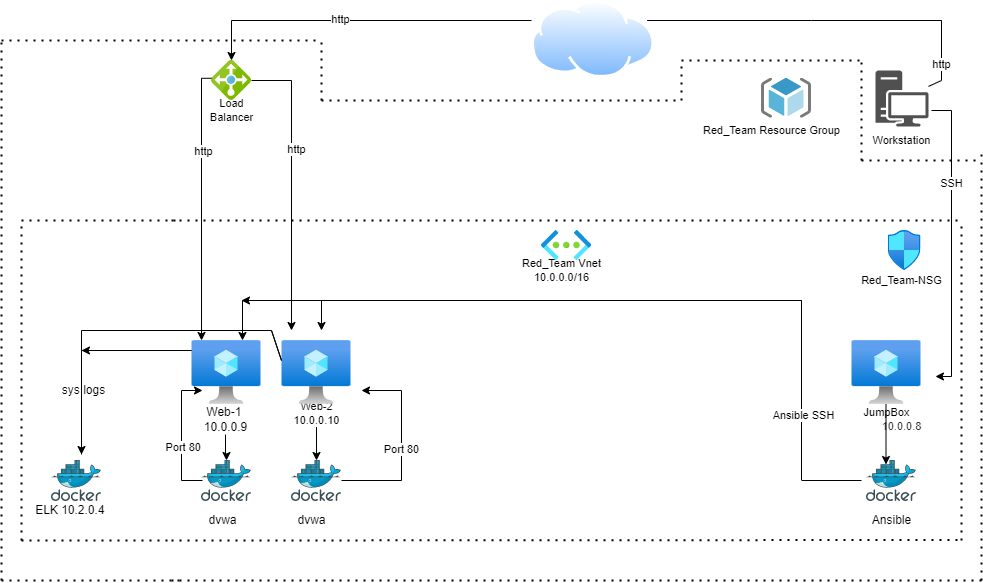

The diagram above was exported from draw.io. Its source (the exported page's mxGraphModel, read from the mxfile embedded in the PNG):
<mxGraphModel dx="2233" dy="777" grid="1" gridSize="10" guides="1" tooltips="1" connect="1" arrows="1" fold="1" page="1" pageScale="1" pageWidth="827" pageHeight="1169" math="0" shadow="0">
  <root>
    <mxCell id="0" />
    <mxCell id="1" parent="0" />
    <mxCell id="lWWya82FKzTAYpwN3Xq5-1" value="" style="sketch=0;aspect=fixed;html=1;points=[];align=center;image;fontSize=12;image=img/lib/mscae/Docker.svg;" parent="1" vertex="1">
      <mxGeometry x="40" y="480" width="50" height="41" as="geometry" />
    </mxCell>
    <mxCell id="lWWya82FKzTAYpwN3Xq5-2" value="" style="sketch=0;aspect=fixed;html=1;points=[];align=center;image;fontSize=12;image=img/lib/mscae/Docker.svg;" parent="1" vertex="1">
      <mxGeometry x="130" y="480" width="50" height="41" as="geometry" />
    </mxCell>
    <mxCell id="lWWya82FKzTAYpwN3Xq5-3" value="dvwa" style="text;html=1;align=center;verticalAlign=middle;resizable=0;points=[];autosize=1;strokeColor=none;fillColor=none;" parent="1" vertex="1">
      <mxGeometry x="41" y="530" width="40" height="20" as="geometry" />
    </mxCell>
    <mxCell id="lWWya82FKzTAYpwN3Xq5-4" value="dvwa" style="text;html=1;align=center;verticalAlign=middle;resizable=0;points=[];autosize=1;strokeColor=none;fillColor=none;" parent="1" vertex="1">
      <mxGeometry x="130" y="530" width="40" height="20" as="geometry" />
    </mxCell>
    <mxCell id="lWWya82FKzTAYpwN3Xq5-7" value="" style="edgeStyle=orthogonalEdgeStyle;rounded=0;orthogonalLoop=1;jettySize=auto;html=1;startArrow=none;" parent="1" source="lWWya82FKzTAYpwN3Xq5-8" target="lWWya82FKzTAYpwN3Xq5-1" edge="1">
      <mxGeometry relative="1" as="geometry">
        <mxPoint x="70" y="492" as="targetPoint" />
      </mxGeometry>
    </mxCell>
    <mxCell id="lWWya82FKzTAYpwN3Xq5-5" value="" style="aspect=fixed;html=1;points=[];align=center;image;fontSize=12;image=img/lib/azure2/compute/Virtual_Machine.svg;" parent="1" vertex="1">
      <mxGeometry x="30.5" y="360" width="69" height="64" as="geometry" />
    </mxCell>
    <mxCell id="lWWya82FKzTAYpwN3Xq5-9" value="" style="edgeStyle=orthogonalEdgeStyle;rounded=0;orthogonalLoop=1;jettySize=auto;html=1;" parent="1" source="lWWya82FKzTAYpwN3Xq5-6" edge="1">
      <mxGeometry relative="1" as="geometry">
        <mxPoint x="155" y="480" as="targetPoint" />
      </mxGeometry>
    </mxCell>
    <mxCell id="lWWya82FKzTAYpwN3Xq5-11" value="Web-2&lt;br&gt;10.0.0.10" style="edgeLabel;html=1;align=center;verticalAlign=middle;resizable=0;points=[];" parent="lWWya82FKzTAYpwN3Xq5-9" vertex="1" connectable="0">
      <mxGeometry x="-0.7297" y="-1" relative="1" as="geometry">
        <mxPoint as="offset" />
      </mxGeometry>
    </mxCell>
    <mxCell id="lWWya82FKzTAYpwN3Xq5-6" value="" style="aspect=fixed;html=1;points=[];align=center;image;fontSize=12;image=img/lib/azure2/compute/Virtual_Machine.svg;" parent="1" vertex="1">
      <mxGeometry x="120.5" y="360" width="69" height="64" as="geometry" />
    </mxCell>
    <mxCell id="lWWya82FKzTAYpwN3Xq5-8" value="Web-1&amp;nbsp;&lt;br&gt;10.0.0.9" style="text;html=1;align=center;verticalAlign=middle;resizable=0;points=[];autosize=1;strokeColor=none;fillColor=none;" parent="1" vertex="1">
      <mxGeometry x="34" y="424" width="60" height="30" as="geometry" />
    </mxCell>
    <mxCell id="lWWya82FKzTAYpwN3Xq5-10" value="" style="edgeStyle=orthogonalEdgeStyle;rounded=0;orthogonalLoop=1;jettySize=auto;html=1;endArrow=none;" parent="1" source="lWWya82FKzTAYpwN3Xq5-5" target="lWWya82FKzTAYpwN3Xq5-8" edge="1">
      <mxGeometry relative="1" as="geometry">
        <mxPoint x="65" y="424" as="sourcePoint" />
        <mxPoint x="61" y="530" as="targetPoint" />
        <Array as="points">
          <mxPoint x="60" y="444" />
          <mxPoint x="60" y="444" />
        </Array>
      </mxGeometry>
    </mxCell>
    <mxCell id="lWWya82FKzTAYpwN3Xq5-17" value="" style="edgeStyle=segmentEdgeStyle;endArrow=classic;html=1;rounded=0;" parent="1" edge="1">
      <mxGeometry width="50" height="50" relative="1" as="geometry">
        <mxPoint x="180" y="500" as="sourcePoint" />
        <mxPoint x="200" y="410" as="targetPoint" />
        <Array as="points">
          <mxPoint x="180" y="500" />
          <mxPoint x="240" y="500" />
          <mxPoint x="240" y="410" />
        </Array>
      </mxGeometry>
    </mxCell>
    <mxCell id="lWWya82FKzTAYpwN3Xq5-80" value="Port 80" style="edgeLabel;html=1;align=center;verticalAlign=middle;resizable=0;points=[];fontSize=11;" parent="lWWya82FKzTAYpwN3Xq5-17" vertex="1" connectable="0">
      <mxGeometry x="-0.0316" y="1" relative="1" as="geometry">
        <mxPoint as="offset" />
      </mxGeometry>
    </mxCell>
    <mxCell id="lWWya82FKzTAYpwN3Xq5-18" value="" style="edgeStyle=segmentEdgeStyle;endArrow=classic;html=1;rounded=0;" parent="1" edge="1">
      <mxGeometry width="50" height="50" relative="1" as="geometry">
        <mxPoint x="41" y="500" as="sourcePoint" />
        <mxPoint x="41" y="410" as="targetPoint" />
        <Array as="points">
          <mxPoint x="20" y="500" />
          <mxPoint x="20" y="410" />
        </Array>
      </mxGeometry>
    </mxCell>
    <mxCell id="lWWya82FKzTAYpwN3Xq5-19" value="" style="sketch=0;aspect=fixed;html=1;points=[];align=center;image;fontSize=12;image=img/lib/mscae/Docker.svg;" parent="1" vertex="1">
      <mxGeometry x="705" y="480" width="50" height="41" as="geometry" />
    </mxCell>
    <mxCell id="lWWya82FKzTAYpwN3Xq5-20" value="&amp;nbsp; &amp;nbsp; &amp;nbsp; &amp;nbsp; &amp;nbsp; &amp;nbsp; Ansible" style="text;html=1;align=center;verticalAlign=middle;resizable=0;points=[];autosize=1;strokeColor=none;fillColor=none;" parent="1" vertex="1">
      <mxGeometry x="665" y="530" width="90" height="20" as="geometry" />
    </mxCell>
    <mxCell id="lWWya82FKzTAYpwN3Xq5-21" value="" style="aspect=fixed;html=1;points=[];align=center;image;fontSize=12;image=img/lib/azure2/compute/Virtual_Machine.svg;" parent="1" vertex="1">
      <mxGeometry x="690.5" y="360" width="69" height="64" as="geometry" />
    </mxCell>
    <mxCell id="lWWya82FKzTAYpwN3Xq5-23" value="&lt;br&gt;&lt;br&gt;&lt;font style=&quot;font-size: 11px&quot;&gt;JumpBox&lt;br&gt;&lt;/font&gt;&lt;span class=&quot;msportalfx-text-regular ext-left-space&quot; style=&quot;line-height: normal ; padding-left: 30px ; color: rgb(50 , 49 , 48) ; background-color: rgb(255 , 255 , 255) ; outline: none&quot;&gt;&lt;span style=&quot;outline: none&quot;&gt;&lt;font style=&quot;font-size: 11px&quot;&gt;10.0.0.8&lt;/font&gt;&lt;br&gt;&lt;/span&gt;&lt;/span&gt;" style="text;html=1;align=center;verticalAlign=middle;resizable=0;points=[];autosize=1;strokeColor=none;fillColor=none;" parent="1" vertex="1">
      <mxGeometry x="680" y="394" width="90" height="60" as="geometry" />
    </mxCell>
    <mxCell id="lWWya82FKzTAYpwN3Xq5-24" value="" style="endArrow=classic;html=1;rounded=0;fontSize=11;" parent="1" edge="1">
      <mxGeometry width="50" height="50" relative="1" as="geometry">
        <mxPoint x="724.5" y="424" as="sourcePoint" />
        <mxPoint x="724.5" y="484" as="targetPoint" />
      </mxGeometry>
    </mxCell>
    <mxCell id="lWWya82FKzTAYpwN3Xq5-25" value="" style="endArrow=classic;html=1;rounded=0;fontSize=11;" parent="1" edge="1">
      <mxGeometry width="50" height="50" relative="1" as="geometry">
        <mxPoint x="640" y="320" as="sourcePoint" />
        <mxPoint x="80" y="320" as="targetPoint" />
      </mxGeometry>
    </mxCell>
    <mxCell id="lWWya82FKzTAYpwN3Xq5-26" value="" style="endArrow=none;html=1;rounded=0;fontSize=11;" parent="1" edge="1">
      <mxGeometry width="50" height="50" relative="1" as="geometry">
        <mxPoint x="640" y="500" as="sourcePoint" />
        <mxPoint x="640" y="370" as="targetPoint" />
        <Array as="points">
          <mxPoint x="640" y="320" />
        </Array>
      </mxGeometry>
    </mxCell>
    <mxCell id="lWWya82FKzTAYpwN3Xq5-28" value="Ansible SSH" style="edgeLabel;html=1;align=center;verticalAlign=middle;resizable=0;points=[];fontSize=11;" parent="lWWya82FKzTAYpwN3Xq5-26" vertex="1" connectable="0">
      <mxGeometry x="-0.4261" y="-1" relative="1" as="geometry">
        <mxPoint as="offset" />
      </mxGeometry>
    </mxCell>
    <mxCell id="lWWya82FKzTAYpwN3Xq5-27" value="" style="endArrow=none;html=1;rounded=0;fontSize=11;" parent="1" edge="1">
      <mxGeometry width="50" height="50" relative="1" as="geometry">
        <mxPoint x="640.5" y="500" as="sourcePoint" />
        <mxPoint x="700" y="500" as="targetPoint" />
      </mxGeometry>
    </mxCell>
    <mxCell id="lWWya82FKzTAYpwN3Xq5-29" value="" style="endArrow=classic;html=1;rounded=0;fontSize=11;" parent="1" edge="1">
      <mxGeometry width="50" height="50" relative="1" as="geometry">
        <mxPoint x="160" y="320" as="sourcePoint" />
        <mxPoint x="160" y="350" as="targetPoint" />
      </mxGeometry>
    </mxCell>
    <mxCell id="lWWya82FKzTAYpwN3Xq5-30" value="" style="endArrow=classic;html=1;rounded=0;fontSize=11;" parent="1" edge="1">
      <mxGeometry width="50" height="50" relative="1" as="geometry">
        <mxPoint x="81" y="320" as="sourcePoint" />
        <mxPoint x="81" y="360" as="targetPoint" />
      </mxGeometry>
    </mxCell>
    <mxCell id="lWWya82FKzTAYpwN3Xq5-32" value="" style="endArrow=none;dashed=1;html=1;dashPattern=1 3;strokeWidth=2;rounded=0;fontSize=11;" parent="1" edge="1">
      <mxGeometry width="50" height="50" relative="1" as="geometry">
        <mxPoint x="800" y="560" as="sourcePoint" />
        <mxPoint x="800" y="240" as="targetPoint" />
      </mxGeometry>
    </mxCell>
    <mxCell id="lWWya82FKzTAYpwN3Xq5-33" value="" style="endArrow=none;dashed=1;html=1;dashPattern=1 3;strokeWidth=2;rounded=0;fontSize=11;" parent="1" edge="1">
      <mxGeometry width="50" height="50" relative="1" as="geometry">
        <mxPoint x="10" y="560" as="sourcePoint" />
        <mxPoint x="800" y="559.5" as="targetPoint" />
      </mxGeometry>
    </mxCell>
    <mxCell id="lWWya82FKzTAYpwN3Xq5-34" value="" style="endArrow=none;dashed=1;html=1;dashPattern=1 3;strokeWidth=2;rounded=0;fontSize=11;" parent="1" edge="1">
      <mxGeometry width="50" height="50" relative="1" as="geometry">
        <mxPoint x="-140" y="560" as="sourcePoint" />
        <mxPoint x="-140" y="240" as="targetPoint" />
      </mxGeometry>
    </mxCell>
    <mxCell id="lWWya82FKzTAYpwN3Xq5-81" value="&amp;nbsp; &amp;nbsp; &amp;nbsp; &amp;nbsp;Port 80" style="edgeLabel;html=1;align=center;verticalAlign=middle;resizable=0;points=[];fontSize=11;" parent="lWWya82FKzTAYpwN3Xq5-34" vertex="1" connectable="0">
      <mxGeometry x="-0.4125" y="-2" relative="1" as="geometry">
        <mxPoint x="148" as="offset" />
      </mxGeometry>
    </mxCell>
    <mxCell id="lWWya82FKzTAYpwN3Xq5-35" value="" style="endArrow=none;dashed=1;html=1;dashPattern=1 3;strokeWidth=2;rounded=0;fontSize=11;" parent="1" edge="1">
      <mxGeometry width="50" height="50" relative="1" as="geometry">
        <mxPoint x="10" y="240" as="sourcePoint" />
        <mxPoint x="800" y="240" as="targetPoint" />
      </mxGeometry>
    </mxCell>
    <mxCell id="lWWya82FKzTAYpwN3Xq5-36" value="" style="aspect=fixed;html=1;points=[];align=center;image;fontSize=12;image=img/lib/azure2/networking/Network_Security_Groups.svg;" parent="1" vertex="1">
      <mxGeometry x="726.56" y="250" width="32.94" height="40" as="geometry" />
    </mxCell>
    <mxCell id="lWWya82FKzTAYpwN3Xq5-38" value="Red_Team-NSG" style="text;html=1;align=center;verticalAlign=middle;resizable=0;points=[];autosize=1;strokeColor=none;fillColor=none;fontSize=11;" parent="1" vertex="1">
      <mxGeometry x="690" y="290" width="100" height="20" as="geometry" />
    </mxCell>
    <mxCell id="lWWya82FKzTAYpwN3Xq5-39" value="" style="aspect=fixed;html=1;points=[];align=center;image;fontSize=12;image=img/lib/azure2/networking/Virtual_Networks.svg;" parent="1" vertex="1">
      <mxGeometry x="380" y="250" width="50.25" height="30" as="geometry" />
    </mxCell>
    <mxCell id="lWWya82FKzTAYpwN3Xq5-40" value="Red_Team Vnet&lt;br&gt;10.0.0.0/16" style="text;html=1;align=center;verticalAlign=middle;resizable=0;points=[];autosize=1;strokeColor=none;fillColor=none;fontSize=11;" parent="1" vertex="1">
      <mxGeometry x="355" y="275" width="90" height="30" as="geometry" />
    </mxCell>
    <mxCell id="lWWya82FKzTAYpwN3Xq5-41" value="" style="sketch=0;aspect=fixed;html=1;points=[];align=center;image;fontSize=12;image=img/lib/mscae/Load_Balancer_feature.svg;" parent="1" vertex="1">
      <mxGeometry x="50" y="80" width="40" height="40" as="geometry" />
    </mxCell>
    <mxCell id="lWWya82FKzTAYpwN3Xq5-42" value="Load&lt;br&gt;Balancer" style="text;html=1;align=center;verticalAlign=middle;resizable=0;points=[];autosize=1;strokeColor=none;fillColor=none;fontSize=11;" parent="1" vertex="1">
      <mxGeometry x="40" y="115" width="60" height="30" as="geometry" />
    </mxCell>
    <mxCell id="lWWya82FKzTAYpwN3Xq5-44" value="" style="edgeStyle=segmentEdgeStyle;endArrow=classic;html=1;rounded=0;fontSize=11;" parent="1" edge="1">
      <mxGeometry width="50" height="50" relative="1" as="geometry">
        <mxPoint x="90" y="100" as="sourcePoint" />
        <mxPoint x="130" y="350" as="targetPoint" />
      </mxGeometry>
    </mxCell>
    <mxCell id="lWWya82FKzTAYpwN3Xq5-48" value="http" style="edgeLabel;html=1;align=center;verticalAlign=middle;resizable=0;points=[];fontSize=11;" parent="lWWya82FKzTAYpwN3Xq5-44" vertex="1" connectable="0">
      <mxGeometry x="-0.2552" y="4" relative="1" as="geometry">
        <mxPoint as="offset" />
      </mxGeometry>
    </mxCell>
    <mxCell id="lWWya82FKzTAYpwN3Xq5-46" value="" style="edgeStyle=segmentEdgeStyle;endArrow=classic;html=1;rounded=0;fontSize=11;entryX=0.138;entryY=0;entryDx=0;entryDy=0;entryPerimeter=0;" parent="1" target="lWWya82FKzTAYpwN3Xq5-5" edge="1">
      <mxGeometry width="50" height="50" relative="1" as="geometry">
        <mxPoint x="50" y="97.75999999999999" as="sourcePoint" />
        <mxPoint x="40" y="347.76" as="targetPoint" />
      </mxGeometry>
    </mxCell>
    <mxCell id="lWWya82FKzTAYpwN3Xq5-47" value="http" style="edgeLabel;html=1;align=center;verticalAlign=middle;resizable=0;points=[];fontSize=11;" parent="lWWya82FKzTAYpwN3Xq5-46" vertex="1" connectable="0">
      <mxGeometry x="-0.3923" y="1" relative="1" as="geometry">
        <mxPoint as="offset" />
      </mxGeometry>
    </mxCell>
    <mxCell id="lWWya82FKzTAYpwN3Xq5-50" value="" style="sketch=0;pointerEvents=1;shadow=0;dashed=0;html=1;strokeColor=none;fillColor=#505050;labelPosition=center;verticalLabelPosition=bottom;verticalAlign=top;outlineConnect=0;align=center;shape=mxgraph.office.devices.workstation;fontSize=11;" parent="1" vertex="1">
      <mxGeometry x="714" y="90" width="53" height="56" as="geometry" />
    </mxCell>
    <mxCell id="lWWya82FKzTAYpwN3Xq5-51" value="Workstation" style="text;html=1;align=center;verticalAlign=middle;resizable=0;points=[];autosize=1;strokeColor=none;fillColor=none;fontSize=11;" parent="1" vertex="1">
      <mxGeometry x="705" y="150" width="70" height="20" as="geometry" />
    </mxCell>
    <mxCell id="lWWya82FKzTAYpwN3Xq5-53" value="" style="edgeStyle=segmentEdgeStyle;endArrow=classic;html=1;rounded=0;fontSize=11;entryX=1.044;entryY=0.033;entryDx=0;entryDy=0;entryPerimeter=0;" parent="1" target="lWWya82FKzTAYpwN3Xq5-23" edge="1">
      <mxGeometry width="50" height="50" relative="1" as="geometry">
        <mxPoint x="770" y="130" as="sourcePoint" />
        <mxPoint x="790" y="290" as="targetPoint" />
        <Array as="points">
          <mxPoint x="790" y="130" />
          <mxPoint x="790" y="396" />
        </Array>
      </mxGeometry>
    </mxCell>
    <mxCell id="lWWya82FKzTAYpwN3Xq5-54" value="SSH" style="edgeLabel;html=1;align=center;verticalAlign=middle;resizable=0;points=[];fontSize=11;" parent="lWWya82FKzTAYpwN3Xq5-53" vertex="1" connectable="0">
      <mxGeometry x="-0.3908" y="-1" relative="1" as="geometry">
        <mxPoint as="offset" />
      </mxGeometry>
    </mxCell>
    <mxCell id="lWWya82FKzTAYpwN3Xq5-58" value="" style="edgeStyle=segmentEdgeStyle;endArrow=classic;html=1;rounded=0;fontSize=11;startArrow=none;" parent="1" edge="1">
      <mxGeometry width="50" height="50" relative="1" as="geometry">
        <mxPoint x="370" y="40" as="sourcePoint" />
        <mxPoint x="70" y="80" as="targetPoint" />
        <Array as="points">
          <mxPoint x="70" y="40" />
          <mxPoint x="70" y="80" />
        </Array>
      </mxGeometry>
    </mxCell>
    <mxCell id="lWWya82FKzTAYpwN3Xq5-67" value="http" style="edgeLabel;html=1;align=center;verticalAlign=middle;resizable=0;points=[];fontSize=11;" parent="lWWya82FKzTAYpwN3Xq5-58" vertex="1" connectable="0">
      <mxGeometry x="0.1273" y="-2" relative="1" as="geometry">
        <mxPoint as="offset" />
      </mxGeometry>
    </mxCell>
    <mxCell id="lWWya82FKzTAYpwN3Xq5-60" value="" style="endArrow=none;html=1;rounded=0;fontSize=11;" parent="1" edge="1">
      <mxGeometry width="50" height="50" relative="1" as="geometry">
        <mxPoint x="780" y="100" as="sourcePoint" />
        <mxPoint x="780" y="40" as="targetPoint" />
      </mxGeometry>
    </mxCell>
    <mxCell id="lWWya82FKzTAYpwN3Xq5-63" value="http" style="edgeLabel;html=1;align=center;verticalAlign=middle;resizable=0;points=[];fontSize=11;" parent="lWWya82FKzTAYpwN3Xq5-60" vertex="1" connectable="0">
      <mxGeometry x="-0.4333" y="1" relative="1" as="geometry">
        <mxPoint as="offset" />
      </mxGeometry>
    </mxCell>
    <mxCell id="lWWya82FKzTAYpwN3Xq5-62" value="" style="endArrow=none;html=1;rounded=0;fontSize=11;" parent="1" source="lWWya82FKzTAYpwN3Xq5-50" edge="1">
      <mxGeometry width="50" height="50" relative="1" as="geometry">
        <mxPoint x="730" y="150" as="sourcePoint" />
        <mxPoint x="780" y="100" as="targetPoint" />
        <Array as="points" />
      </mxGeometry>
    </mxCell>
    <mxCell id="lWWya82FKzTAYpwN3Xq5-65" value="" style="aspect=fixed;perimeter=ellipsePerimeter;html=1;align=center;shadow=0;dashed=0;spacingTop=3;image;image=img/lib/active_directory/internet_cloud.svg;fontSize=11;" parent="1" vertex="1">
      <mxGeometry x="370" y="20" width="123.37" height="77.72" as="geometry" />
    </mxCell>
    <mxCell id="lWWya82FKzTAYpwN3Xq5-66" value="" style="edgeStyle=segmentEdgeStyle;endArrow=none;html=1;rounded=0;fontSize=11;" parent="1" target="lWWya82FKzTAYpwN3Xq5-65" edge="1">
      <mxGeometry width="50" height="50" relative="1" as="geometry">
        <mxPoint x="780" y="60" as="sourcePoint" />
        <mxPoint x="70" y="70" as="targetPoint" />
        <Array as="points">
          <mxPoint x="650" y="40" />
          <mxPoint x="650" y="40" />
        </Array>
      </mxGeometry>
    </mxCell>
    <mxCell id="lWWya82FKzTAYpwN3Xq5-68" value="" style="sketch=0;aspect=fixed;html=1;points=[];align=center;image;fontSize=12;image=img/lib/mscae/ResourceGroup.svg;" parent="1" vertex="1">
      <mxGeometry x="600" y="97.72" width="50" height="40" as="geometry" />
    </mxCell>
    <mxCell id="lWWya82FKzTAYpwN3Xq5-69" value="Red_Team Resource Group" style="text;html=1;align=center;verticalAlign=middle;resizable=0;points=[];autosize=1;strokeColor=none;fillColor=none;fontSize=11;" parent="1" vertex="1">
      <mxGeometry x="535" y="140" width="150" height="20" as="geometry" />
    </mxCell>
    <mxCell id="lWWya82FKzTAYpwN3Xq5-70" value="" style="endArrow=none;dashed=1;html=1;dashPattern=1 3;strokeWidth=2;rounded=0;fontSize=11;" parent="1" edge="1">
      <mxGeometry width="50" height="50" relative="1" as="geometry">
        <mxPoint x="10" y="600" as="sourcePoint" />
        <mxPoint x="820" y="600" as="targetPoint" />
        <Array as="points" />
      </mxGeometry>
    </mxCell>
    <mxCell id="lWWya82FKzTAYpwN3Xq5-71" value="" style="endArrow=none;dashed=1;html=1;dashPattern=1 3;strokeWidth=2;rounded=0;fontSize=11;" parent="1" edge="1">
      <mxGeometry width="50" height="50" relative="1" as="geometry">
        <mxPoint x="820" y="600" as="sourcePoint" />
        <mxPoint x="820" y="170" as="targetPoint" />
      </mxGeometry>
    </mxCell>
    <mxCell id="lWWya82FKzTAYpwN3Xq5-72" value="" style="endArrow=none;dashed=1;html=1;dashPattern=1 3;strokeWidth=2;rounded=0;fontSize=11;" parent="1" edge="1">
      <mxGeometry width="50" height="50" relative="1" as="geometry">
        <mxPoint x="520" y="80" as="sourcePoint" />
        <mxPoint x="700" y="80" as="targetPoint" />
        <Array as="points">
          <mxPoint x="650" y="80" />
        </Array>
      </mxGeometry>
    </mxCell>
    <mxCell id="lWWya82FKzTAYpwN3Xq5-73" value="" style="endArrow=none;dashed=1;html=1;dashPattern=1 3;strokeWidth=2;rounded=0;fontSize=11;" parent="1" edge="1">
      <mxGeometry width="50" height="50" relative="1" as="geometry">
        <mxPoint x="520" y="120" as="sourcePoint" />
        <mxPoint x="520" y="80" as="targetPoint" />
      </mxGeometry>
    </mxCell>
    <mxCell id="lWWya82FKzTAYpwN3Xq5-74" value="" style="endArrow=none;dashed=1;html=1;dashPattern=1 3;strokeWidth=2;rounded=0;fontSize=11;" parent="1" edge="1">
      <mxGeometry width="50" height="50" relative="1" as="geometry">
        <mxPoint x="160" y="120" as="sourcePoint" />
        <mxPoint x="520" y="120" as="targetPoint" />
      </mxGeometry>
    </mxCell>
    <mxCell id="lWWya82FKzTAYpwN3Xq5-75" value="" style="endArrow=none;dashed=1;html=1;dashPattern=1 3;strokeWidth=2;rounded=0;fontSize=11;" parent="1" edge="1">
      <mxGeometry width="50" height="50" relative="1" as="geometry">
        <mxPoint x="160" y="120" as="sourcePoint" />
        <mxPoint x="160" y="60" as="targetPoint" />
      </mxGeometry>
    </mxCell>
    <mxCell id="lWWya82FKzTAYpwN3Xq5-76" value="" style="endArrow=none;dashed=1;html=1;dashPattern=1 3;strokeWidth=2;rounded=0;fontSize=11;" parent="1" edge="1">
      <mxGeometry width="50" height="50" relative="1" as="geometry">
        <mxPoint y="60" as="sourcePoint" />
        <mxPoint x="160" y="60" as="targetPoint" />
      </mxGeometry>
    </mxCell>
    <mxCell id="lWWya82FKzTAYpwN3Xq5-77" value="" style="endArrow=none;dashed=1;html=1;dashPattern=1 3;strokeWidth=2;rounded=0;fontSize=11;" parent="1" edge="1">
      <mxGeometry width="50" height="50" relative="1" as="geometry">
        <mxPoint x="-160" y="600" as="sourcePoint" />
        <mxPoint x="-160" y="60" as="targetPoint" />
      </mxGeometry>
    </mxCell>
    <mxCell id="lWWya82FKzTAYpwN3Xq5-78" value="" style="endArrow=none;dashed=1;html=1;dashPattern=1 3;strokeWidth=2;rounded=0;fontSize=11;" parent="1" edge="1">
      <mxGeometry width="50" height="50" relative="1" as="geometry">
        <mxPoint x="700" y="180" as="sourcePoint" />
        <mxPoint x="700" y="80" as="targetPoint" />
      </mxGeometry>
    </mxCell>
    <mxCell id="lWWya82FKzTAYpwN3Xq5-79" value="" style="endArrow=none;dashed=1;html=1;dashPattern=1 3;strokeWidth=2;rounded=0;fontSize=11;" parent="1" edge="1">
      <mxGeometry width="50" height="50" relative="1" as="geometry">
        <mxPoint x="700" y="180" as="sourcePoint" />
        <mxPoint x="820" y="180" as="targetPoint" />
      </mxGeometry>
    </mxCell>
    <mxCell id="xdyCE6Kl5vhXxnAkawHV-1" value="" style="endArrow=none;dashed=1;html=1;dashPattern=1 3;strokeWidth=2;rounded=0;" parent="1" edge="1">
      <mxGeometry width="50" height="50" relative="1" as="geometry">
        <mxPoint x="-140" y="560" as="sourcePoint" />
        <mxPoint x="10" y="560" as="targetPoint" />
      </mxGeometry>
    </mxCell>
    <mxCell id="xdyCE6Kl5vhXxnAkawHV-2" value="" style="endArrow=none;dashed=1;html=1;dashPattern=1 3;strokeWidth=2;rounded=0;" parent="1" edge="1">
      <mxGeometry width="50" height="50" relative="1" as="geometry">
        <mxPoint x="-160" y="60" as="sourcePoint" />
        <mxPoint y="60" as="targetPoint" />
      </mxGeometry>
    </mxCell>
    <mxCell id="xdyCE6Kl5vhXxnAkawHV-3" value="" style="endArrow=none;dashed=1;html=1;dashPattern=1 3;strokeWidth=2;rounded=0;" parent="1" edge="1">
      <mxGeometry width="50" height="50" relative="1" as="geometry">
        <mxPoint x="-160" y="600" as="sourcePoint" />
        <mxPoint x="20" y="600" as="targetPoint" />
      </mxGeometry>
    </mxCell>
    <mxCell id="xdyCE6Kl5vhXxnAkawHV-4" value="" style="endArrow=none;dashed=1;html=1;dashPattern=1 3;strokeWidth=2;rounded=0;" parent="1" edge="1">
      <mxGeometry width="50" height="50" relative="1" as="geometry">
        <mxPoint x="-140" y="240" as="sourcePoint" />
        <mxPoint x="20" y="240" as="targetPoint" />
      </mxGeometry>
    </mxCell>
    <mxCell id="xdyCE6Kl5vhXxnAkawHV-5" value="" style="sketch=0;aspect=fixed;html=1;points=[];align=center;image;fontSize=12;image=img/lib/mscae/Docker.svg;" parent="1" vertex="1">
      <mxGeometry x="-110" y="480" width="50" height="41" as="geometry" />
    </mxCell>
    <mxCell id="xdyCE6Kl5vhXxnAkawHV-7" value="ELK 10.2.0.4&amp;nbsp;" style="text;html=1;align=center;verticalAlign=middle;resizable=0;points=[];autosize=1;strokeColor=none;fillColor=none;" parent="1" vertex="1">
      <mxGeometry x="-135" y="520" width="90" height="20" as="geometry" />
    </mxCell>
    <mxCell id="xdyCE6Kl5vhXxnAkawHV-10" value="" style="endArrow=classic;html=1;rounded=0;" parent="1" edge="1">
      <mxGeometry width="50" height="50" relative="1" as="geometry">
        <mxPoint x="-80" y="474" as="sourcePoint" />
        <mxPoint x="-80" y="474" as="targetPoint" />
        <Array as="points">
          <mxPoint x="-80" y="370" />
          <mxPoint x="-80" y="410" />
        </Array>
      </mxGeometry>
    </mxCell>
    <mxCell id="xdyCE6Kl5vhXxnAkawHV-11" value="" style="endArrow=classic;html=1;rounded=0;" parent="1" edge="1">
      <mxGeometry width="50" height="50" relative="1" as="geometry">
        <mxPoint x="-80" y="370" as="sourcePoint" />
        <mxPoint x="-80" y="370" as="targetPoint" />
        <Array as="points">
          <mxPoint x="30" y="370" />
        </Array>
      </mxGeometry>
    </mxCell>
    <mxCell id="xdyCE6Kl5vhXxnAkawHV-12" value="" style="endArrow=none;html=1;rounded=0;" parent="1" edge="1">
      <mxGeometry width="50" height="50" relative="1" as="geometry">
        <mxPoint x="-80" y="370" as="sourcePoint" />
        <mxPoint x="110" y="350" as="targetPoint" />
        <Array as="points">
          <mxPoint x="-80" y="350" />
        </Array>
      </mxGeometry>
    </mxCell>
    <mxCell id="IV8BrO3HxH6IjjGSbzpt-1" value="" style="endArrow=none;html=1;rounded=0;" edge="1" parent="1">
      <mxGeometry width="50" height="50" relative="1" as="geometry">
        <mxPoint x="110" y="350" as="sourcePoint" />
        <mxPoint x="110" y="350" as="targetPoint" />
        <Array as="points">
          <mxPoint x="120" y="380" />
        </Array>
      </mxGeometry>
    </mxCell>
    <mxCell id="IV8BrO3HxH6IjjGSbzpt-4" value="sys logs" style="text;html=1;align=center;verticalAlign=middle;resizable=0;points=[];autosize=1;strokeColor=none;fillColor=none;" vertex="1" parent="1">
      <mxGeometry x="-108" y="400" width="60" height="20" as="geometry" />
    </mxCell>
  </root>
</mxGraphModel>